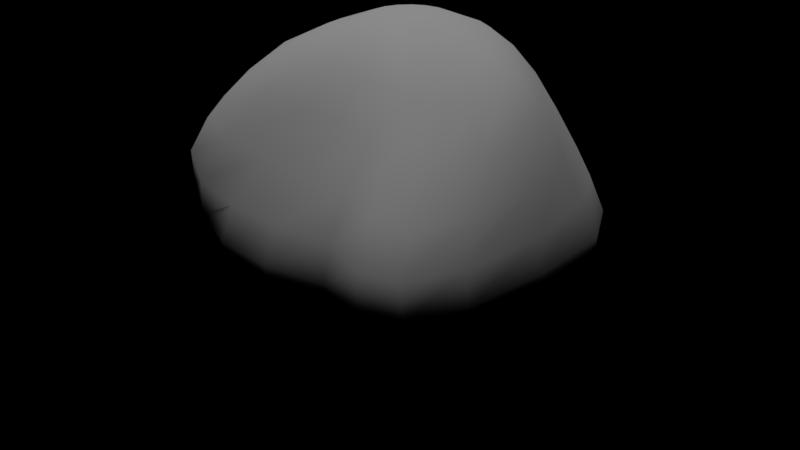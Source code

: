 # Source: tree.blend  (saved by Blender 2.78.0; exported with 4.5.12 LTS)
import bpy
from mathutils import Matrix  # noqa: F401  (used for matrix-valued properties, if any)

bpy.ops.wm.read_factory_settings(use_empty=True)
scene = bpy.context.scene
scene.name = 'Scene'

# ---- collections
col_collection_1 = bpy.data.collections.new('Collection 1'); scene.collection.children.link(col_collection_1)

# ---- materials (node trees are filled in below, after node groups)
mat_leaves = bpy.data.materials.new('Leaves')
mat_leaves.alpha_threshold = 0.0
mat_leaves.use_transparent_shadow = False
mat_leaves.roughness = 0.5
mat_trunk = bpy.data.materials.new('Trunk')
mat_trunk.alpha_threshold = 0.0
mat_trunk.use_transparent_shadow = False
mat_trunk.roughness = 0.5

# ---- material node trees

# ---- lights
light_hemi = bpy.data.lights.new('Hemi', 'SUN')
light_hemi.transmission_factor = 0.0
light_hemi.angle = 0.1993
light_hemi.energy = 1.0
light_hemi.shadow_buffer_clip_start = 0.5
light_hemi.shadow_soft_size = 0.1
light_hemi.shadow_cascade_max_distance = 1000.0

# ---- meshes
me_sphere_002 = bpy.data.meshes.new('Sphere.002')
me_sphere_002.from_pydata([(-4.014e-09, -0.2455, 0.0), (-0.1227, -0.2126, 0.0), (-0.2126, -0.1227, 0.0), (-0.2455, -2.339e-08, 0.0), (-0.2126, 0.1227, 0.0), (-0.1227, 0.2126, 0.0), (-4.108e-08, 0.2455, 0.0), (0.1227, 0.2126, 0.0), (0.2126, 0.1227, 0.0), (0.2455, 8.001e-08, 0.0), (0.2126, -0.1227, 0.0), (0.1227, -0.2126, 0.0), (-0.07936, -0.1375, -1.207), (-8.014e-10, -0.1587, -1.207), (-0.1375, -0.07936, -1.207), (-0.1587, -1.512e-08, -1.207), (-0.1375, 0.07936, -1.207), (-0.07936, 0.1375, -1.207), (-2.477e-08, 0.1587, -1.207), (0.07936, 0.1375, -1.207), (0.1375, 0.07936, -1.207), (0.1587, 5.174e-08, -1.207), (0.1375, -0.07936, -1.207), (0.07936, -0.1375, -1.207), (-0.1504, -0.08684, -1.31), (-0.1634, -0.09431, -1.412), (-0.1886, -1.82e-08, -1.412), (-0.1737, -1.666e-08, -1.31), (0.1737, 5.649e-08, -1.31), (0.1886, 6.125e-08, -1.412), (0.1504, -0.08684, -1.31), (-3.064e-08, 0.1737, -1.31), (0.08684, 0.1504, -1.31), (-0.1634, 0.09431, -1.412), (-0.1504, 0.08684, -1.31), (0.09431, -0.1634, -1.412), (0.08684, -0.1504, -1.31), (-4.416e-09, -0.1737, -1.31), (-0.08684, -0.1504, -1.31), (0.1634, 0.09431, -1.412), (0.1504, 0.08684, -1.31), (-0.09431, 0.1634, -1.412), (-0.08684, 0.1504, -1.31), (-0.3345, 0.2654, -1.363), (-0.236, 0.1724, -1.285), (-0.2654, 0.3345, -1.363), (-0.03132, -0.2906, -1.285), (-0.06264, -0.4224, -1.363), (-0.1569, -0.3971, -1.363), (-0.1182, -0.2673, -1.285), (0.2906, -0.03132, -1.285), (0.4224, -0.06264, -1.363), (0.3971, -0.1569, -1.363), (0.06264, 0.4224, -1.363), (0.1569, 0.3971, -1.363), (0.1182, 0.2673, -1.285), (0.09431, 0.1634, -1.412), (-3.694e-08, 0.1886, -1.412), (0.03132, 0.2906, -1.285), (0.1634, -0.09431, -1.412), (0.2673, -0.1182, -1.285), (-0.1724, 0.236, -1.285), (-0.09431, -0.1634, -1.412), (-7.672e-09, -0.1886, -1.412), (-0.5485, 0.4066, -1.676), (-0.4376, 0.5175, -1.676), (-0.4111, 0.2692, -1.716), (-0.1119, -0.698, -1.676), (-0.2634, -0.6574, -1.676), (-0.06163, -0.5103, -1.716), (0.667, -0.1202, -1.676), (0.6264, -0.2717, -1.676), (0.4793, -0.06993, -1.716), (0.4387, -0.2214, -1.716), (0.08925, 0.6587, -1.676), (0.2407, 0.6181, -1.676), (0.1904, 0.4304, -1.716), (0.03896, 0.471, -1.716), (-0.3002, 0.3801, -1.716), (-0.2131, -0.4697, -1.716), (-3.614e-09, -0.2052, -0.1164), (-2.797e-09, -0.1587, -0.3952), (-3.328e-09, -0.1723, -0.2536), (-0.07936, -0.1375, -0.3952), (-0.1026, -0.1777, -0.1164), (-0.08616, -0.1492, -0.2536), (-0.1375, -0.07936, -0.3952), (-0.1777, -0.1026, -0.1164), (-0.1492, -0.08616, -0.2536), (-0.1587, -1.512e-08, -0.3952), (-0.2052, -1.955e-08, -0.1164), (-0.1723, -1.652e-08, -0.2536), (-0.1375, 0.07936, -0.3952), (-0.1777, 0.1026, -0.1164), (-0.1492, 0.08616, -0.2536), (-0.07936, 0.1375, -0.3952), (-0.1026, 0.1777, -0.1164), (-0.08616, 0.1492, -0.2536), (-2.676e-08, 0.1587, -0.3952), (-3.459e-08, 0.2052, -0.1164), (-2.928e-08, 0.1723, -0.2536), (0.07936, 0.1375, -0.3952), (0.1026, 0.1777, -0.1164), (0.08616, 0.1492, -0.2536), (0.1375, 0.07936, -0.3952), (0.1777, 0.1026, -0.1164), (0.1492, 0.08616, -0.2536), (0.1587, 5.174e-08, -0.3952), (0.2052, 6.687e-08, -0.1164), (0.1723, 5.63e-08, -0.2536), (0.1375, -0.07936, -0.3952), (0.1777, -0.1026, -0.1164), (0.1492, -0.08616, -0.2536), (0.07936, -0.1375, -0.3952), (0.1026, -0.1777, -0.1164), (0.08616, -0.1492, -0.2536), (-4.014e-09, 0.2225, -1.606), (-4.014e-09, 0.4339, -1.482), (-4.014e-09, 0.6235, -1.39), (0.003438, 0.7811, -1.391), (0.02004, 0.8969, -1.504), (0.03683, 0.9674, -1.704), (0.04253, 0.9896, -1.937), (0.01033, 0.9345, -2.227), (-0.06258, 0.8071, -2.565), (-0.1273, 0.6582, -2.89), (-0.1382, 0.5021, -3.143), (-0.09602, 0.3495, -3.3), (-0.02549, 0.2001, -3.362), (0.06876, 0.2116, -1.606), (0.1341, 0.4126, -1.482), (0.1927, 0.593, -1.39), (0.2538, 0.7411, -1.385), (0.3212, 0.8482, -1.489), (0.3738, 0.9124, -1.681), (0.3953, 0.9332, -1.908), (0.3587, 0.8847, -2.194), (0.25, 0.7678, -2.543), (0.1253, 0.6382, -2.894), (0.052, 0.4913, -3.156), (0.04039, 0.3333, -3.299), (0.04622, 0.1918, -3.359), (0.1308, 0.18, -1.606), (0.255, 0.351, -1.482), (0.3665, 0.5044, -1.39), (0.4693, 0.6305, -1.385), (0.5695, 0.7215, -1.491), (0.6435, 0.7759, -1.686), (0.6716, 0.8137, -1.926), (0.6443, 0.826, -2.22), (0.5302, 0.7571, -2.567), (0.3692, 0.6367, -2.916), (0.2441, 0.479, -3.169), (0.1732, 0.2995, -3.296), (0.1121, 0.1636, -3.355), (0.18, 0.1308, -1.606), (0.351, 0.255, -1.482), (0.5048, 0.369, -1.391), (0.64, 0.4816, -1.407), (0.761, 0.5679, -1.562), (0.8395, 0.6325, -1.789), (0.8612, 0.6883, -2.05), (0.8354, 0.7177, -2.331), (0.7412, 0.671, -2.608), (0.5858, 0.5669, -2.898), (0.4284, 0.4148, -3.14), (0.3023, 0.2427, -3.267), (0.1698, 0.1218, -3.346), (0.2116, 0.06876, -1.606), (0.4126, 0.1341, -1.482), (0.5941, 0.201, -1.396), (0.7496, 0.2853, -1.434), (0.8686, 0.3583, -1.631), (0.942, 0.4193, -1.886), (0.962, 0.4724, -2.154), (0.9312, 0.4969, -2.421), (0.8482, 0.4601, -2.65), (0.7234, 0.389, -2.87), (0.5648, 0.2833, -3.092), (0.3974, 0.1513, -3.233), (0.2094, 0.06676, -3.338), (0.2225, -3.555e-07, -1.606), (0.4339, -3.183e-07, -1.482), (0.6246, 0.008371, -1.398), (0.7879, 0.0437, -1.441), (0.912, 0.0798, -1.629), (0.9866, 0.1071, -1.878), (1.008, 0.1405, -2.139), (0.9758, 0.1558, -2.395), (0.8951, 0.1212, -2.608), (0.7698, 0.1003, -2.832), (0.6143, 0.07378, -3.054), (0.4316, 0.0184, -3.214), (0.2225, -3.63e-07, -3.336), (0.2116, -0.06876, -1.606), (0.4126, -0.1341, -1.482), (0.5933, -0.1902, -1.393), (0.7467, -0.2187, -1.422), (0.8629, -0.2348, -1.577), (0.9342, -0.2509, -1.802), (0.9574, -0.2603, -2.038), (0.9311, -0.2612, -2.284), (0.8572, -0.2556, -2.522), (0.741, -0.221, -2.773), (0.5905, -0.1732, -3.015), (0.4123, -0.1314, -3.203), (0.2116, -0.06876, -3.336), (0.18, -0.1308, -1.606), (0.351, -0.255, -1.482), (0.5044, -0.3665, -1.39), (0.6248, -0.4566, -1.405), (0.684, -0.5117, -1.571), (0.7062, -0.5413, -1.818), (0.71, -0.5503, -2.074), (0.6861, -0.5342, -2.338), (0.6484, -0.4991, -2.585), (0.6082, -0.4503, -2.787), (0.5044, -0.3665, -3.002), (0.351, -0.255, -3.201), (0.18, -0.1308, -3.336), (0.1308, -0.18, -1.606), (0.255, -0.351, -1.482), (0.3665, -0.5044, -1.39), (0.4323, -0.6222, -1.433), (0.4335, -0.6926, -1.629), (0.4102, -0.7271, -1.905), (0.3936, -0.7355, -2.18), (0.3788, -0.7153, -2.442), (0.3801, -0.6723, -2.664), (0.4045, -0.6117, -2.822), (0.3665, -0.5044, -3.002), (0.255, -0.351, -3.201), (0.1308, -0.18, -3.336), (0.06876, -0.2116, -1.606), (0.1341, -0.4126, -1.482), (0.1927, -0.593, -1.39), (0.2143, -0.7332, -1.429), (0.1824, -0.8205, -1.625), (0.1385, -0.8656, -1.909), (0.1148, -0.8776, -2.184), (0.1071, -0.8536, -2.446), (0.129, -0.8, -2.666), (0.1865, -0.7227, -2.823), (0.1927, -0.593, -3.002), (0.1341, -0.4126, -3.201), (0.06876, -0.2116, -3.336), (2.217e-08, -0.2225, -1.606), (-7.632e-09, -0.4339, -1.482), (-7.632e-09, -0.6235, -1.39), (-0.007715, -0.7789, -1.402), (-0.04498, -0.884, -1.567), (-0.08259, -0.9434, -1.823), (-0.0972, -0.9533, -2.086), (-0.09861, -0.9158, -2.358), (-0.0768, -0.8521, -2.601), (-0.02088, -0.7551, -2.801), (0.002415, -0.6113, -3.011), (0.0003064, -0.4323, -3.203), (7.269e-09, -0.2225, -3.336), (-4.014e-09, -3.6e-07, -3.385), (-0.06876, -0.2116, -1.606), (-0.1341, -0.4126, -1.482), (-0.1927, -0.593, -1.39), (-0.2395, -0.7481, -1.386), (-0.2737, -0.8671, -1.504), (-0.2958, -0.9331, -1.72), (-0.3015, -0.9342, -1.975), (-0.2891, -0.875, -2.262), (-0.2636, -0.784, -2.549), (-0.2257, -0.6692, -2.815), (-0.1798, -0.5341, -3.048), (-0.1306, -0.3971, -3.214), (-0.06876, -0.2116, -3.336), (-0.1308, -0.18, -1.606), (-0.255, -0.351, -1.482), (-0.3587, -0.5211, -1.364), (-0.4296, -0.6966, -1.301), (-0.4808, -0.8335, -1.384), (-0.5182, -0.9049, -1.583), (-0.5302, -0.9012, -1.838), (-0.5081, -0.7955, -2.169), (-0.4717, -0.624, -2.551), (-0.4215, -0.482, -2.878), (-0.34, -0.3936, -3.093), (-0.2465, -0.3165, -3.231), (-0.1308, -0.18, -3.336), (-2.676e-07, -5.515e-07, -1.671), (-0.18, -0.1308, -1.606), (-0.351, -0.255, -1.482), (-0.4893, -0.3989, -1.348), (-0.5836, -0.5643, -1.259), (-0.6494, -0.7, -1.302), (-0.6966, -0.7704, -1.478), (-0.7132, -0.7685, -1.725), (-0.6874, -0.6393, -2.087), (-0.6428, -0.4368, -2.523), (-0.581, -0.2925, -2.89), (-0.4727, -0.2382, -3.11), (-0.34, -0.2127, -3.238), (-0.1799, -0.1305, -3.336), (-0.2116, -0.06876, -1.606), (-0.4126, -0.1341, -1.482), (-0.5772, -0.2264, -1.357), (-0.6939, -0.3479, -1.28), (-0.7765, -0.4479, -1.312), (-0.8329, -0.4902, -1.471), (-0.8513, -0.4753, -1.719), (-0.8221, -0.3572, -2.075), (-0.7751, -0.2118, -2.49), (-0.6978, -0.104, -2.869), (-0.5656, -0.08586, -3.095), (-0.4039, -0.1013, -3.231), (-0.2116, -0.06862, -3.336), (-0.2225, -3.779e-07, -1.606), (-0.4339, -3.779e-07, -1.482), (-0.6149, -0.01833, -1.378), (-0.7474, -0.02001, -1.35), (-0.8442, 0.04202, -1.431), (-0.9076, 0.1148, -1.615), (-0.931, 0.1522, -1.861), (-0.9064, 0.174, -2.136), (-0.8455, 0.1689, -2.449), (-0.7468, 0.127, -2.795), (-0.6055, 0.06468, -3.06), (-0.4283, 0.01935, -3.22), (-0.2225, -3.63e-07, -3.336), (-0.2116, 0.06876, -1.606), (-0.4126, 0.1341, -1.482), (-0.5922, 0.1957, -1.389), (-0.7245, 0.3161, -1.373), (-0.8087, 0.4669, -1.472), (-0.8534, 0.5904, -1.664), (-0.8656, 0.6438, -1.89), (-0.8417, 0.636, -2.148), (-0.788, 0.5479, -2.431), (-0.7112, 0.3678, -2.733), (-0.5851, 0.2205, -3.019), (-0.4109, 0.1402, -3.207), (-0.2116, 0.06876, -3.336), (-0.18, 0.1308, -1.606), (-0.351, 0.255, -1.482), (-0.5037, 0.3695, -1.388), (-0.6135, 0.5341, -1.36), (-0.6808, 0.7181, -1.475), (-0.7149, 0.8622, -1.669), (-0.7235, 0.9225, -1.894), (-0.7032, 0.9078, -2.151), (-0.6601, 0.7991, -2.435), (-0.6012, 0.5824, -2.731), (-0.5075, 0.3699, -3.005), (-0.3616, 0.2457, -3.213), (-0.1838, 0.1274, -3.34), (-0.1308, 0.18, -1.606), (-0.255, 0.351, -1.482), (-0.3665, 0.5044, -1.39), (-0.4507, 0.6673, -1.373), (-0.5026, 0.8347, -1.494), (-0.5303, 0.9562, -1.697), (-0.5385, 1.002, -1.928), (-0.5223, 0.9874, -2.184), (-0.4944, 0.887, -2.467), (-0.4676, 0.679, -2.771), (-0.4135, 0.4636, -3.051), (-0.2986, 0.3127, -3.247), (-0.1437, 0.1687, -3.349), (-0.06876, 0.2116, -1.606), (-0.1341, 0.4126, -1.482), (-0.1927, 0.593, -1.39), (-0.2416, 0.7436, -1.393), (-0.278, 0.8586, -1.516), (-0.2991, 0.9357, -1.728), (-0.3057, 0.9631, -1.965), (-0.3117, 0.9303, -2.237), (-0.3334, 0.8188, -2.55), (-0.3306, 0.6659, -2.85), (-0.2997, 0.4989, -3.112), (-0.2139, 0.3425, -3.284), (-0.09057, 0.1925, -3.359), (-1.865e-08, -4.858e-09, -1.515), (-1.804e-08, -4.858e-09, -1.515), (-1.865e-08, 2.458e-09, -1.515), (-1.865e-08, 1.953e-11, -1.515), (-1.865e-08, 2.458e-09, -1.515), (-1.865e-08, -4.858e-09, -1.515), (-1.804e-08, -4.858e-09, -1.515), (-1.865e-08, -4.858e-09, -1.515), (-1.865e-08, 2.458e-09, -1.515), (-1.865e-08, 1.953e-11, -1.515), (-1.865e-08, 2.458e-09, -1.515), (-1.865e-08, -4.858e-09, -1.515)], [], [(11, 0, 80, 114), (86, 14, 12, 83), (89, 15, 14, 86), (92, 16, 15, 89), (95, 17, 16, 92), (98, 18, 17, 95), (101, 19, 18, 98), (104, 20, 19, 101), (107, 21, 20, 104), (110, 22, 21, 107), (5, 6, 99, 96), (113, 23, 22, 110), (81, 13, 23, 113), (4, 5, 96, 93), (83, 12, 13, 81), (1, 2, 87, 84), (3, 4, 93, 90), (2, 3, 90, 87), (10, 11, 114, 111), (9, 10, 111, 108), (8, 9, 108, 105), (7, 8, 105, 102), (6, 7, 102, 99), (18, 31, 42, 17), (31, 57, 41, 42), (21, 28, 40, 20), (28, 29, 39, 40), (14, 24, 38, 12), (24, 25, 62, 38), (13, 37, 36, 23), (37, 63, 35, 36), (17, 42, 34, 16), (41, 45, 61), (20, 40, 32, 19), (40, 39, 56, 32), (12, 38, 37, 13), (73, 59, 29, 72), (23, 36, 30, 22), (36, 35, 59, 30), (16, 34, 27, 15), (34, 33, 26, 27), (19, 32, 31, 18), (53, 74, 77, 57), (22, 30, 28, 21), (50, 51, 29), (15, 27, 24, 14), (27, 26, 25, 24), (61, 45, 43, 44), (77, 76, 56, 57), (44, 43, 33), (45, 65, 64, 43), (49, 48, 47, 46), (62, 48, 49), (46, 47, 63), (60, 52, 51, 50), (66, 78, 41, 33), (59, 52, 60), (55, 54, 53, 58), (56, 54, 55), (58, 53, 57), (39, 29, 59, 35, 63, 62, 25, 26, 33, 41, 57, 56), (32, 55, 58, 31), (31, 58, 57), (56, 55, 32), (59, 60, 30), (30, 60, 50, 28), (28, 50, 29), (34, 44, 33), (42, 61, 44, 34), (41, 61, 42), (37, 46, 63), (62, 49, 38), (38, 49, 46, 37), (77, 74, 75, 76), (66, 64, 65, 78), (69, 67, 68, 79), (72, 70, 71, 73), (48, 68, 67, 47), (52, 71, 70, 51), (41, 78, 65, 45), (54, 75, 74, 53), (51, 70, 72, 29), (56, 76, 75, 54), (62, 79, 68, 48), (43, 64, 66, 33), (59, 73, 71, 52), (47, 67, 69, 63), (84, 85, 82, 80), (85, 83, 81, 82), (87, 88, 85, 84), (88, 86, 83, 85), (90, 91, 88, 87), (91, 89, 86, 88), (93, 94, 91, 90), (94, 92, 89, 91), (96, 97, 94, 93), (97, 95, 92, 94), (99, 100, 97, 96), (100, 98, 95, 97), (102, 103, 100, 99), (103, 101, 98, 100), (105, 106, 103, 102), (106, 104, 101, 103), (108, 109, 106, 105), (109, 107, 104, 106), (111, 112, 109, 108), (112, 110, 107, 109), (114, 115, 112, 111), (115, 113, 110, 112), (80, 82, 115, 114), (82, 81, 113, 115), (0, 1, 84, 80), (69, 79, 62, 63), (125, 124, 137, 138), (118, 117, 130, 131), (126, 125, 138, 139), (119, 118, 131, 132), (127, 126, 139, 140), (120, 119, 132, 133), (128, 127, 140, 141), (121, 120, 133, 134), (259, 128, 141), (122, 121, 134, 135), (123, 122, 135, 136), (116, 286, 129), (124, 123, 136, 137), (117, 116, 129, 130), (131, 130, 143, 144), (139, 138, 151, 152), (132, 131, 144, 145), (140, 139, 152, 153), (133, 132, 145, 146), (141, 140, 153, 154), (134, 133, 146, 147), (259, 141, 154), (135, 134, 147, 148), (136, 135, 148, 149), (129, 286, 142), (137, 136, 149, 150), (130, 129, 142, 143), (138, 137, 150, 151), (152, 151, 164, 165), (145, 144, 157, 158), (153, 152, 165, 166), (146, 145, 158, 159), (154, 153, 166, 167), (147, 146, 159, 160), (259, 154, 167), (148, 147, 160, 161), (149, 148, 161, 162), (142, 286, 155), (150, 149, 162, 163), (143, 142, 155, 156), (151, 150, 163, 164), (144, 143, 156, 157), (166, 165, 178, 179), (159, 158, 171, 172), (167, 166, 179, 180), (160, 159, 172, 173), (259, 167, 180), (161, 160, 173, 174), (162, 161, 174, 175), (155, 286, 168), (163, 162, 175, 176), (156, 155, 168, 169), (164, 163, 176, 177), (157, 156, 169, 170), (165, 164, 177, 178), (158, 157, 170, 171), (172, 171, 184, 185), (180, 179, 192, 193), (173, 172, 185, 186), (259, 180, 193), (174, 173, 186, 187), (175, 174, 187, 188), (168, 286, 181), (176, 175, 188, 189), (169, 168, 181, 182), (177, 176, 189, 190), (170, 169, 182, 183), (178, 177, 190, 191), (171, 170, 183, 184), (179, 178, 191, 192), (193, 192, 205, 206), (186, 185, 198, 199), (259, 193, 206), (187, 186, 199, 200), (188, 187, 200, 201), (181, 286, 194), (189, 188, 201, 202), (182, 181, 194, 195), (190, 189, 202, 203), (183, 182, 195, 196), (191, 190, 203, 204), (184, 183, 196, 197), (192, 191, 204, 205), (185, 184, 197, 198), (199, 198, 211, 212), (259, 206, 219), (200, 199, 212, 213), (201, 200, 213, 214), (194, 286, 207), (202, 201, 214, 215), (195, 194, 207, 208), (203, 202, 215, 216), (196, 195, 208, 209), (204, 203, 216, 217), (197, 196, 209, 210), (205, 204, 217, 218), (198, 197, 210, 211), (206, 205, 218, 219), (259, 219, 232), (213, 212, 225, 226), (214, 213, 226, 227), (207, 286, 220), (215, 214, 227, 228), (208, 207, 220, 221), (216, 215, 228, 229), (209, 208, 221, 222), (217, 216, 229, 230), (210, 209, 222, 223), (218, 217, 230, 231), (211, 210, 223, 224), (219, 218, 231, 232), (212, 211, 224, 225), (227, 226, 239, 240), (220, 286, 233), (228, 227, 240, 241), (221, 220, 233, 234), (229, 228, 241, 242), (222, 221, 234, 235), (230, 229, 242, 243), (223, 222, 235, 236), (231, 230, 243, 244), (224, 223, 236, 237), (232, 231, 244, 245), (225, 224, 237, 238), (259, 232, 245), (226, 225, 238, 239), (240, 239, 252, 253), (233, 286, 246), (241, 240, 253, 254), (234, 233, 246, 247), (242, 241, 254, 255), (235, 234, 247, 248), (243, 242, 255, 256), (236, 235, 248, 249), (244, 243, 256, 257), (237, 236, 249, 250), (245, 244, 257, 258), (238, 237, 250, 251), (259, 245, 258), (239, 238, 251, 252), (246, 286, 260), (254, 253, 267, 268), (247, 246, 260, 261), (255, 254, 268, 269), (248, 247, 261, 262), (256, 255, 269, 270), (249, 248, 262, 263), (257, 256, 270, 271), (250, 249, 263, 264), (258, 257, 271, 272), (251, 250, 264, 265), (259, 258, 272), (252, 251, 265, 266), (253, 252, 266, 267), (268, 267, 280, 281), (261, 260, 273, 274), (269, 268, 281, 282), (262, 261, 274, 275), (270, 269, 282, 283), (263, 262, 275, 276), (271, 270, 283, 284), (264, 263, 276, 277), (272, 271, 284, 285), (265, 264, 277, 278), (259, 272, 285), (266, 265, 278, 279), (267, 266, 279, 280), (260, 286, 273), (282, 281, 295, 296), (275, 274, 288, 289), (283, 282, 296, 297), (276, 275, 289, 290), (284, 283, 297, 298), (277, 276, 290, 291), (285, 284, 298, 299), (278, 277, 291, 292), (259, 285, 299), (279, 278, 292, 293), (280, 279, 293, 294), (273, 286, 287), (281, 280, 294, 295), (274, 273, 287, 288), (289, 288, 301, 302), (297, 296, 309, 310), (290, 289, 302, 303), (298, 297, 310, 311), (291, 290, 303, 304), (299, 298, 311, 312), (292, 291, 304, 305), (259, 299, 312), (293, 292, 305, 306), (294, 293, 306, 307), (287, 286, 300), (295, 294, 307, 308), (288, 287, 300, 301), (296, 295, 308, 309), (310, 309, 322, 323), (303, 302, 315, 316), (311, 310, 323, 324), (304, 303, 316, 317), (312, 311, 324, 325), (305, 304, 317, 318), (259, 312, 325), (306, 305, 318, 319), (307, 306, 319, 320), (300, 286, 313), (308, 307, 320, 321), (301, 300, 313, 314), (309, 308, 321, 322), (302, 301, 314, 315), (316, 315, 328, 329), (324, 323, 336, 337), (317, 316, 329, 330), (325, 324, 337, 338), (318, 317, 330, 331), (259, 325, 338), (319, 318, 331, 332), (320, 319, 332, 333), (313, 286, 326), (321, 320, 333, 334), (314, 313, 326, 327), (322, 321, 334, 335), (315, 314, 327, 328), (323, 322, 335, 336), (337, 336, 349, 350), (330, 329, 342, 343), (338, 337, 350, 351), (331, 330, 343, 344), (259, 338, 351), (332, 331, 344, 345), (333, 332, 345, 346), (326, 286, 339), (334, 333, 346, 347), (327, 326, 339, 340), (335, 334, 347, 348), (328, 327, 340, 341), (336, 335, 348, 349), (329, 328, 341, 342), (351, 350, 363, 364), (344, 343, 356, 357), (259, 351, 364), (345, 344, 357, 358), (346, 345, 358, 359), (339, 286, 352), (347, 346, 359, 360), (340, 339, 352, 353), (348, 347, 360, 361), (341, 340, 353, 354), (349, 348, 361, 362), (342, 341, 354, 355), (350, 349, 362, 363), (343, 342, 355, 356), (357, 356, 369, 370), (259, 364, 377), (358, 357, 370, 371), (359, 358, 371, 372), (352, 286, 365), (360, 359, 372, 373), (353, 352, 365, 366), (361, 360, 373, 374), (354, 353, 366, 367), (362, 361, 374, 375), (355, 354, 367, 368), (363, 362, 375, 376), (356, 355, 368, 369), (364, 363, 376, 377), (259, 377, 128), (371, 370, 121, 122), (372, 371, 122, 123), (365, 286, 116), (373, 372, 123, 124), (366, 365, 116, 117), (374, 373, 124, 125), (367, 366, 117, 118), (375, 374, 125, 126), (368, 367, 118, 119), (376, 375, 126, 127), (369, 368, 119, 120), (377, 376, 127, 128), (370, 369, 120, 121), (378, 379, 389, 388, 387, 386, 385, 384, 383, 382, 381, 380), (0, 11, 10, 9, 8, 7, 6, 5, 4, 3, 2, 1)])
me_sphere_002.polygons.foreach_set('use_smooth', [True] * 395)
me_sphere_002.polygons.foreach_set('material_index', [1, 1, 1, 1, 1, 1, 1, 1, 1, 1, 1, 1, 1, 1, 1, 1, 1, 1, 1, 1, 1, 1, 1, 1, 1, 1, 1, 1, 1, 1, 1, 1, 1, 1, 1, 1, 1, 1, 1, 1, 1, 1, 1, 1, 1, 1, 1, 1, 1, 1, 1, 1, 1, 1, 1, 1, 1, 1, 1, 1, 1, 1, 1, 1, 1, 1, 1, 1, 1, 1, 1, 1, 1, 1, 1, 1, 1, 1, 1, 1, 1, 1, 1, 1, 1, 1, 1, 1, 1, 1, 1, 1, 1, 1, 1, 1, 1, 1, 1, 1, 1, 1, 1, 1, 1, 1, 1, 1, 1, 1, 1, 1, 1, 0, 0, 0, 0, 0, 0, 0, 0, 0, 0, 0, 0, 0, 0, 0, 0, 0, 0, 0, 0, 0, 0, 0, 0, 0, 0, 0, 0, 0, 0, 0, 0, 0, 0, 0, 0, 0, 0, 0, 0, 0, 0, 0, 0, 0, 0, 0, 0, 0, 0, 0, 0, 0, 0, 0, 0, 0, 0, 0, 0, 0, 0, 0, 0, 0, 0, 0, 0, 0, 0, 0, 0, 0, 0, 0, 0, 0, 0, 0, 0, 0, 0, 0, 0, 0, 0, 0, 0, 0, 0, 0, 0, 0, 0, 0, 0, 0, 0, 0, 0, 0, 0, 0, 0, 0, 0, 0, 0, 0, 0, 0, 0, 0, 0, 0, 0, 0, 0, 0, 0, 0, 0, 0, 0, 0, 0, 0, 0, 0, 0, 0, 0, 0, 0, 0, 0, 0, 0, 0, 0, 0, 0, 0, 0, 0, 0, 0, 0, 0, 0, 0, 0, 0, 0, 0, 0, 0, 0, 0, 0, 0, 0, 0, 0, 0, 0, 0, 0, 0, 0, 0, 0, 0, 0, 0, 0, 0, 0, 0, 0, 0, 0, 0, 0, 0, 0, 0, 0, 0, 0, 0, 0, 0, 0, 0, 0, 0, 0, 0, 0, 0, 0, 0, 0, 0, 0, 0, 0, 0, 0, 0, 0, 0, 0, 0, 0, 0, 0, 0, 0, 0, 0, 0, 0, 0, 0, 0, 0, 0, 0, 0, 0, 0, 0, 0, 0, 0, 0, 0, 0, 0, 0, 0, 0, 0, 0, 0, 0, 0, 0, 0, 0, 0, 0, 0, 0, 0, 0, 0, 0, 0, 0, 0, 0, 0, 0, 0, 0, 0, 0, 0, 0, 0, 0, 0, 0, 0, 0, 0, 0, 1, 1])
_uv = me_sphere_002.uv_layers.new(name='UVMap')
_uv.uv.foreach_set('vector', [-0.62, -0.9364, -0.7998, -0.9016, -0.7602, -0.7475, -0.5926, -0.7797, -0.9553, -0.3038, -0.9097, 0.8197, -0.7748, 0.8224, -0.8228, -0.3271, 0.6606, -0.3517, 0.6455, 0.812, 0.7853, 0.8048, 0.7943, -0.3342, 0.5201, -0.3683, 0.5028, 0.815, 0.6455, 0.812, 0.6606, -0.3517, 0.3743, -0.3816, 0.3597, 0.8159, 0.5028, 0.815, 0.5201, -0.3683, 0.2245, -0.3907, 0.2167, 0.8162, 0.3597, 0.8159, 0.3743, -0.3816, 0.07237, -0.3952, 0.07364, 0.8169, 0.2167, 0.8162, 0.2245, -0.3907, -0.08102, -0.3952, -0.06935, 0.8181, 0.07364, 0.8169, 0.07237, -0.3952, -0.2345, -0.3905, -0.2123, 0.8186, -0.06935, 0.8181, -0.08102, -0.3952, -0.3868, -0.3811, -0.3544, 0.8201, -0.2123, 0.8186, -0.2345, -0.3905, 0.4456, -0.9459, 0.268, -0.9645, 0.2572, -0.8074, 0.4254, -0.7895, -0.5368, -0.3672, -0.4959, 0.8222, -0.3544, 0.8201, -0.3868, -0.3811, -0.6828, -0.3489, -0.6364, 0.8227, -0.4959, 0.8222, -0.5368, -0.3672, 0.6234, -0.9153, 0.4456, -0.9459, 0.4254, -0.7895, 0.5909, -0.7612, -0.8228, -0.3271, -0.7748, 0.8224, -0.6364, 0.8227, -0.6828, -0.3489, -0.978, -0.8493, -1.149, -0.7733, -1.075, -0.639, -0.9227, -0.7016, 0.7998, -0.8678, 0.6234, -0.9153, 0.5909, -0.7612, 0.7504, -0.7199, 0.9695, -0.7956, 0.7998, -0.8678, 0.7504, -0.7199, 0.8965, -0.6627, -0.4409, -0.9586, -0.62, -0.9364, -0.5926, -0.7797, -0.4229, -0.8011, -0.2628, -0.9712, -0.4409, -0.9586, -0.4229, -0.8011, -0.2526, -0.8137, -0.08578, -0.9762, -0.2628, -0.9712, -0.2526, -0.8137, -0.08228, -0.8188, 0.09096, -0.9741, -0.08578, -0.9762, -0.08228, -0.8188, 0.08772, -0.8167, 0.268, -0.9645, 0.09096, -0.9741, 0.08772, -0.8167, 0.2572, -0.8074, 0.2167, 0.8162, 0.2159, 0.9603, 0.3591, 0.9609, 0.3597, 0.8159, 0.2159, 0.9603, 0.2093, 1.098, 0.3648, 1.098, 0.3591, 0.9609, -0.2123, 0.8186, -0.2128, 0.9614, -0.06975, 0.9635, -0.06935, 0.8181, -0.2128, 0.9614, -0.2225, 1.096, -0.0698, 1.101, -0.06975, 0.9635, -0.9097, 0.8197, -0.9209, 0.9547, -0.7797, 0.9616, -0.7748, 0.8224, -0.9209, 0.9547, -0.9336, 1.09, -0.7802, 1.097, -0.7797, 0.9616, -0.6364, 0.8227, -0.6386, 0.9637, -0.4962, 0.9659, -0.4959, 0.8222, -0.6386, 0.9637, -0.6481, 1.098, -0.496, 1.103, -0.4962, 0.9659, 0.3597, 0.8159, 0.3591, 0.9609, 0.5037, 0.961, 0.5028, 0.815, 1.076, 0.4494, 1.451, 0.1717, 1.257, 0.1654, -0.06935, 0.8181, -0.06975, 0.9635, 0.0738, 0.9604, 0.07364, 0.8169, -0.06975, 0.9635, -0.0698, 1.101, 0.08423, 1.096, 0.0738, 0.9604, -0.7748, 0.8224, -0.7797, 0.9616, -0.6386, 0.9637, -0.6364, 0.8227, -1.149, 1.104, -0.04386, 1.139, -0.2225, 1.096, -1.024, 1.826, -0.4959, 0.8222, -0.4962, 0.9659, -0.3536, 0.9623, -0.3544, 0.8201, -0.4962, 0.9659, -0.496, 1.103, -0.3428, 1.097, -0.3536, 0.9623, 0.5028, 0.815, 0.5037, 0.961, 0.6521, 0.9593, 0.6455, 0.812, 0.5037, 0.961, 0.4981, 1.103, 0.6583, 1.102, 0.6521, 0.9593, 0.07364, 0.8169, 0.0738, 0.9604, 0.2159, 0.9603, 0.2167, 0.8162, 1.662, -0.5164, 1.39, -0.5611, 1.045, -0.2405, 2.032, -0.2423, -0.3544, 0.8201, -0.3536, 0.9623, -0.2128, 0.9614, -0.2123, 0.8186, -0.1907, 1.565, -0.4253, 1.549, -0.04467, 1.824, 0.6455, 0.812, 0.6521, 0.9593, 0.8019, 0.9475, 0.7853, 0.8048, 0.6521, 0.9593, 0.6583, 1.102, 0.8197, 1.09, 0.8019, 0.9475, 1.26, 0.1622, 1.451, 0.1717, 1.453, 0.036, 1.22, 0.02087, 1.045, -0.2405, 0.9707, -0.9762, 0.08423, 1.096, 2.032, -0.2423, 1.22, 0.02087, 1.453, 0.036, 1.071, -0.2376, 1.451, 0.1717, 1.723, 0.1325, 1.74, 0.07939, 1.453, 0.036, 0.3509, 1.51, 0.5485, 1.521, 0.555, 1.378, 0.3103, 1.364, 0.1623, 1.799, 0.5485, 1.521, 0.3485, 1.513, 0.3103, 1.364, 0.555, 1.378, 0.1573, 1.106, -0.229, 1.425, -0.4192, 1.414, -0.4253, 1.549, -0.1907, 1.565, 2.073, -0.2393, 2.149, 0.4853, 0.3648, 1.098, 1.071, -0.2376, -0.04386, 1.139, -0.4192, 1.414, -0.2267, 1.422, 1.85, -0.6378, 1.663, -0.6465, 1.662, -0.5164, 1.888, -0.4998, 2.031, -0.9218, 1.663, -0.6465, 1.852, -0.641, 1.888, -0.4998, 1.662, -0.5164, 2.032, -0.2423, -0.0698, 1.101, -0.2225, 1.096, -0.3428, 1.097, -0.496, 1.103, -0.6481, 1.098, -0.7802, 1.097, 0.8197, 1.09, 0.6583, 1.102, 0.4981, 1.103, 0.3648, 1.098, 0.2093, 1.098, 0.08423, 1.096, 2.107, -0.7043, 1.852, -0.641, 1.892, -0.5013, 2.134, -0.4705, 2.134, -0.4705, 1.892, -0.5013, 2.036, -0.2405, 2.031, -0.9218, 1.852, -0.641, 2.107, -0.7043, -0.04386, 1.139, -0.2267, 1.422, 0.03111, 1.359, 0.03111, 1.359, -0.2267, 1.422, -0.1873, 1.564, 0.05728, 1.595, 0.05728, 1.595, -0.1873, 1.564, -0.04065, 1.826, 0.9707, -0.006681, 1.216, 0.02242, 1.067, -0.2393, 0.9988, 0.2299, 1.257, 0.1654, 1.216, 0.02242, 0.9707, -0.006681, 1.076, 0.4494, 1.257, 0.1654, 0.9988, 0.2299, 0.05844, 1.338, 0.3068, 1.366, 0.1533, 1.104, 0.1623, 1.799, 0.3485, 1.513, 0.08638, 1.577, 0.08638, 1.577, 0.3485, 1.513, 0.3068, 1.366, 0.05844, 1.338, 1.045, -0.2405, 1.39, -0.5611, 1.408, -0.6163, 0.9707, -0.9762, 2.073, -0.2393, 1.74, 0.07939, 1.723, 0.1325, 2.149, 0.4853, 1.16, 1.104, 0.8605, 1.423, 0.8525, 1.476, 1.29, 1.809, -1.024, 1.826, -0.7001, 1.502, -0.6923, 1.447, -1.149, 1.104, 0.5485, 1.521, 0.8525, 1.476, 0.8605, 1.423, 0.555, 1.378, -0.4192, 1.414, -0.6923, 1.447, -0.7001, 1.502, -0.4253, 1.549, 1.076, 0.4494, 2.149, 0.4853, 1.723, 0.1325, 1.451, 0.1717, 1.663, -0.6465, 1.408, -0.6163, 1.39, -0.5611, 1.662, -0.5164, -0.4253, 1.549, -0.7001, 1.502, -1.024, 1.826, -0.04467, 1.824, 2.031, -0.9218, 0.9707, -0.9762, 1.408, -0.6163, 1.663, -0.6465, 0.1623, 1.799, 1.29, 1.809, 0.8525, 1.476, 0.5485, 1.521, 1.453, 0.036, 1.74, 0.07939, 2.073, -0.2393, 1.071, -0.2376, -0.04386, 1.139, -1.149, 1.104, -0.6923, 1.447, -0.4192, 1.414, 0.555, 1.378, 0.8605, 1.423, 1.16, 1.104, 0.1573, 1.106, -0.9227, -0.7016, -0.8654, -0.5188, -0.718, -0.5533, -0.7602, -0.7475, -0.8654, -0.5188, -0.8228, -0.3271, -0.6828, -0.3489, -0.718, -0.5533, -1.075, -0.639, -1.001, -0.4764, -0.8654, -0.5188, -0.9227, -0.7016, -1.001, -0.4764, -0.9553, -0.3038, -0.8228, -0.3271, -0.8654, -0.5188, 0.7504, -0.7199, 0.6972, -0.5425, 0.8311, -0.5062, 0.8965, -0.6627, 0.6972, -0.5425, 0.6606, -0.3517, 0.7943, -0.3342, 0.8311, -0.5062, 0.5909, -0.7612, 0.5508, -0.5713, 0.6972, -0.5425, 0.7504, -0.7199, 0.5508, -0.5713, 0.5201, -0.3683, 0.6606, -0.3517, 0.6972, -0.5425, 0.4254, -0.7895, 0.397, -0.5924, 0.5508, -0.5713, 0.5909, -0.7612, 0.397, -0.5924, 0.3743, -0.3816, 0.5201, -0.3683, 0.5508, -0.5713, 0.2572, -0.8074, 0.2391, -0.6064, 0.397, -0.5924, 0.4254, -0.7895, 0.2391, -0.6064, 0.2245, -0.3907, 0.3743, -0.3816, 0.397, -0.5924, 0.08772, -0.8167, 0.0788, -0.6136, 0.2391, -0.6064, 0.2572, -0.8074, 0.0788, -0.6136, 0.07237, -0.3952, 0.2245, -0.3907, 0.2391, -0.6064, -0.08228, -0.8188, -0.08256, -0.6146, 0.0788, -0.6136, 0.08772, -0.8167, -0.08256, -0.6146, -0.08102, -0.3952, 0.07237, -0.3952, 0.0788, -0.6136, -0.2526, -0.8137, -0.2441, -0.6095, -0.08256, -0.6146, -0.08228, -0.8188, -0.2441, -0.6095, -0.2345, -0.3905, -0.08102, -0.3952, -0.08256, -0.6146, -0.4229, -0.8011, -0.4048, -0.598, -0.2441, -0.6095, -0.2526, -0.8137, -0.4048, -0.598, -0.3868, -0.3811, -0.2345, -0.3905, -0.2441, -0.6095, -0.5926, -0.7797, -0.5634, -0.5795, -0.4048, -0.598, -0.4229, -0.8011, -0.5634, -0.5795, -0.5368, -0.3672, -0.3868, -0.3811, -0.4048, -0.598, -0.7602, -0.7475, -0.718, -0.5533, -0.5634, -0.5795, -0.5926, -0.7797, -0.718, -0.5533, -0.6828, -0.3489, -0.5368, -0.3672, -0.5634, -0.5795, -0.7998, -0.9016, -0.978, -0.8493, -0.9227, -0.7016, -0.7602, -0.7475, 1.16, 1.104, 1.29, 1.809, -0.7802, 1.097, 0.1573, 1.106, -0.1129, 1.572, 0.002673, 1.075, 0.4195, 1.065, 0.2692, 1.597, 0.1249, -0.8505, 0.1322, -1.233, 0.3843, -1.241, 0.4245, -0.8596, -0.1544, 2.046, -0.1129, 1.572, 0.2692, 1.597, 0.1742, 2.085, 0.1206, -0.5313, 0.1249, -0.8505, 0.4245, -0.8596, 0.4618, -0.5432, -0.1068, 2.456, -0.1544, 2.046, 0.1742, 2.085, 0.1686, 2.49, 0.1357, -0.2569, 0.1206, -0.5313, 0.4618, -0.5432, 0.512, -0.2749, 0.02073, 2.842, -0.1068, 2.456, 0.1686, 2.49, 0.2014, 2.855, 0.1501, -0.002188, 0.1357, -0.2569, 0.512, -0.2749, 0.5525, -0.02649, 0.06809, 3.601, 0.02073, 2.842, 0.2014, 2.855, 0.1505, 0.2695, 0.1501, -0.002188, 0.5525, -0.02649, 0.5681, 0.24, 0.1065, 0.6182, 0.1505, 0.2695, 0.5681, 0.24, 0.5331, 0.5884, 0.1409, -1.732, 0.1873, -2.544, 0.3115, -1.739, 0.002673, 1.075, 0.1065, 0.6182, 0.5331, 0.5884, 0.4195, 1.065, 0.1322, -1.233, 0.1409, -1.732, 0.3115, -1.739, 0.3843, -1.241, 0.4245, -0.8596, 0.3843, -1.241, 0.6386, -1.285, 0.7279, -0.9027, 0.1742, 2.085, 0.2692, 1.597, 0.632, 1.588, 0.5048, 2.08, 0.4618, -0.5432, 0.4245, -0.8596, 0.7279, -0.9027, 0.7943, -0.5737, 0.1686, 2.49, 0.1742, 2.085, 0.5048, 2.08, 0.4517, 2.517, 0.512, -0.2749, 0.4618, -0.5432, 0.7943, -0.5737, 0.8623, -0.2898, 0.2014, 2.855, 0.1686, 2.49, 0.4517, 2.517, 0.3793, 2.894, 0.5525, -0.02649, 0.512, -0.2749, 0.8623, -0.2898, 0.9142, -0.03014, 0.06809, 3.601, 0.2014, 2.855, 0.3793, 2.894, 0.5681, 0.24, 0.5525, -0.02649, 0.9142, -0.03014, 0.9233, 0.2601, 0.5331, 0.5884, 0.5681, 0.24, 0.9233, 0.2601, 0.8841, 0.6063, 0.3115, -1.739, 0.1873, -2.544, 0.4805, -1.779, 0.4195, 1.065, 0.5331, 0.5884, 0.8841, 0.6063, 0.7845, 1.057, 0.3843, -1.241, 0.3115, -1.739, 0.4805, -1.779, 0.6386, -1.285, 0.2692, 1.597, 0.4195, 1.065, 0.7845, 1.057, 0.632, 1.588, 0.5048, 2.08, 0.632, 1.588, 0.9621, 1.552, 0.837, 2.048, 0.7943, -0.5737, 0.7279, -0.9027, 1.037, -0.9759, 1.125, -0.5791, 0.4517, 2.517, 0.5048, 2.08, 0.837, 2.048, 0.7541, 2.517, 0.8623, -0.2898, 0.7943, -0.5737, 1.125, -0.5791, 1.191, -0.2288, 0.3793, 2.894, 0.4517, 2.517, 0.7541, 2.517, 0.559, 2.955, 0.9142, -0.03014, 0.8623, -0.2898, 1.191, -0.2288, 1.217, 0.08339, 0.06809, 3.601, 0.3793, 2.894, 0.559, 2.955, 0.9233, 0.2601, 0.9142, -0.03014, 1.217, 0.08339, 1.194, 0.4064, 0.8841, 0.6063, 0.9233, 0.2601, 1.194, 0.4064, 1.143, 0.7369, 0.4805, -1.779, 0.1873, -2.544, 0.6441, -1.851, 0.7845, 1.057, 0.8841, 0.6063, 1.143, 0.7369, 1.079, 1.093, 0.6386, -1.285, 0.4805, -1.779, 0.6441, -1.851, 0.8923, -1.376, 0.632, 1.588, 0.7845, 1.057, 1.079, 1.093, 0.9621, 1.552, 0.7279, -0.9027, 0.6386, -1.285, 0.8923, -1.376, 1.037, -0.9759, 0.7541, 2.517, 0.837, 2.048, 1.176, 2.062, 1.044, 2.559, 1.191, -0.2288, 1.125, -0.5791, 1.475, -0.6261, 1.535, -0.2004, 0.559, 2.955, 0.7541, 2.517, 1.044, 2.559, 0.7229, 3.046, 1.217, 0.08339, 1.191, -0.2288, 1.535, -0.2004, 1.54, 0.1762, 0.06809, 3.601, 0.559, 2.955, 0.7229, 3.046, 1.194, 0.4064, 1.217, 0.08339, 1.54, 0.1762, 1.495, 0.5368, 1.143, 0.7369, 1.194, 0.4064, 1.495, 0.5368, 1.426, 0.8792, 0.6441, -1.851, 0.1873, -2.544, 0.7979, -1.959, 1.079, 1.093, 1.143, 0.7369, 1.426, 0.8792, 1.378, 1.209, 0.8923, -1.376, 0.6441, -1.851, 0.7979, -1.959, 1.144, -1.512, 0.9621, 1.552, 1.079, 1.093, 1.378, 1.209, 1.299, 1.588, 1.037, -0.9759, 0.8923, -1.376, 1.144, -1.512, 1.354, -1.085, 0.837, 2.048, 0.9621, 1.552, 1.299, 1.588, 1.176, 2.062, 1.125, -0.5791, 1.037, -0.9759, 1.354, -1.085, 1.475, -0.6261, 1.535, -0.2004, 1.475, -0.6261, 1.871, -0.7763, 1.967, -0.3042, 0.7229, 3.046, 1.044, 2.559, 1.32, 2.716, 0.8544, 3.189, 1.54, 0.1762, 1.535, -0.2004, 1.967, -0.3042, 2.005, 0.1127, 0.06809, 3.601, 0.7229, 3.046, 0.8544, 3.189, 1.495, 0.5368, 1.54, 0.1762, 2.005, 0.1127, 1.98, 0.5241, 1.426, 0.8792, 1.495, 0.5368, 1.98, 0.5241, 1.929, 0.9257, 0.7979, -1.959, 0.1873, -2.544, 0.936, -2.104, 1.378, 1.209, 1.426, 0.8792, 1.929, 0.9257, 1.903, 1.301, 1.144, -1.512, 0.7979, -1.959, 0.936, -2.104, 1.393, -1.695, 1.299, 1.588, 1.378, 1.209, 1.903, 1.301, 1.781, 1.733, 1.354, -1.085, 1.144, -1.512, 1.393, -1.695, 1.69, -1.267, 1.176, 2.062, 1.299, 1.588, 1.781, 1.733, 1.564, 2.211, 1.475, -0.6261, 1.354, -1.085, 1.69, -1.267, 1.871, -0.7763, 1.044, 2.559, 1.176, 2.062, 1.564, 2.211, 1.32, 2.716, 0.8544, 3.189, 1.32, 2.716, 1.604, 2.984, 0.957, 3.377, 2.005, 0.1127, 1.967, -0.3042, 2.51, -0.569, 2.615, -0.1143, 0.06809, 3.601, 0.8544, 3.189, 0.957, 3.377, 1.98, 0.5241, 2.005, 0.1127, 2.615, -0.1143, 2.683, 0.338, 1.929, 0.9257, 1.98, 0.5241, 2.683, 0.338, 2.692, 0.8255, 0.936, -2.104, 0.1873, -2.544, 1.049, -2.29, 1.903, 1.301, 1.929, 0.9257, 2.692, 0.8255, 2.637, 1.334, 1.393, -1.695, 0.936, -2.104, 1.049, -2.29, 1.633, -1.946, 1.781, 1.733, 1.903, 1.301, 2.637, 1.334, 2.429, 1.907, 1.69, -1.267, 1.393, -1.695, 1.633, -1.946, 2.045, -1.54, 1.564, 2.211, 1.781, 1.733, 2.429, 1.907, 2.07, 2.489, 1.871, -0.7763, 1.69, -1.267, 2.045, -1.54, 2.329, -1.061, 1.32, 2.716, 1.564, 2.211, 2.07, 2.489, 1.604, 2.984, 1.967, -0.3042, 1.871, -0.7763, 2.329, -1.061, 2.51, -0.569, 2.615, -0.1143, 2.51, -0.569, 3.209, -0.9197, 3.476, -0.2833, 0.06809, 3.601, 0.957, 3.377, 1.024, 3.605, 2.683, 0.338, 2.615, -0.1143, 3.476, -0.2833, 3.579, 0.3992, 2.692, 0.8255, 2.683, 0.338, 3.579, 0.3992, 3.529, 1.123, 1.049, -2.29, 0.1873, -2.544, 1.124, -2.517, 2.637, 1.334, 2.692, 0.8255, 3.529, 1.123, 3.313, 1.787, 1.633, -1.946, 1.049, -2.29, 1.124, -2.517, 1.849, -2.28, 2.429, 1.907, 2.637, 1.334, 3.313, 1.787, 2.996, 2.287, 2.045, -1.54, 1.633, -1.946, 1.849, -2.28, 2.407, -1.903, 2.07, 2.489, 2.429, 1.907, 2.996, 2.287, 2.523, 2.83, 2.329, -1.061, 2.045, -1.54, 2.407, -1.903, 2.838, -1.465, 1.604, 2.984, 2.07, 2.489, 2.523, 2.83, 1.833, 3.329, 2.51, -0.569, 2.329, -1.061, 2.838, -1.465, 3.209, -0.9197, 0.957, 3.377, 1.604, 2.984, 1.833, 3.329, 1.024, 3.605, 0.06809, 3.601, 1.024, 3.605, 1.037, 3.871, 3.579, 0.3992, 3.476, -0.2833, 4.66, -0.247, 4.791, 0.8097, 3.529, 1.123, 3.579, 0.3992, 4.791, 0.8097, 4.589, 1.826, 1.124, -2.517, 0.1873, -2.544, 1.141, -2.784, 3.313, 1.787, 3.529, 1.123, 4.589, 1.826, 4.113, 2.558, 1.849, -2.28, 1.124, -2.517, 1.141, -2.784, 2.017, -2.724, 2.996, 2.287, 3.313, 1.787, 4.113, 2.558, 3.587, 2.91, 2.407, -1.903, 1.849, -2.28, 2.017, -2.724, 2.774, -2.414, 2.523, 2.83, 2.996, 2.287, 3.587, 2.91, 2.937, 3.318, 2.838, -1.465, 2.407, -1.903, 2.774, -2.414, 3.458, -1.95, 1.833, 3.329, 2.523, 2.83, 2.937, 3.318, 2.013, 3.772, 3.209, -0.9197, 2.838, -1.465, 3.458, -1.95, 4.16, -1.232, 1.024, 3.605, 1.833, 3.329, 2.013, 3.772, 1.037, 3.871, 3.476, -0.2833, 3.209, -0.9197, 4.16, -1.232, 4.66, -0.247, 4.589, 1.826, 4.791, 0.8097, 6.257, 0.9455, 5.916, 2.308, 1.141, -2.784, 0.1873, -2.544, 1.076, -3.079, 4.113, 2.558, 4.589, 1.826, 5.916, 2.308, 5.186, 3.268, 2.017, -2.724, 1.141, -2.784, 1.076, -3.079, 2.082, -3.302, 3.587, 2.91, 4.113, 2.558, 5.186, 3.268, 4.331, 3.634, 2.774, -2.414, 2.017, -2.724, 2.082, -3.302, 3.116, -3.151, 2.937, 3.318, 3.587, 2.91, 4.331, 3.634, 3.343, 4.019, 3.458, -1.95, 2.774, -2.414, 3.116, -3.151, 4.154, -2.703, 2.013, 3.772, 2.937, 3.318, 3.343, 4.019, 2.113, 4.342, 4.16, -1.232, 3.458, -1.95, 4.154, -2.703, 5.26, -1.832, 1.037, 3.871, 2.013, 3.772, 2.113, 4.342, 0.9745, 4.17, 4.66, -0.247, 4.16, -1.232, 5.26, -1.832, 6.05, -0.5076, 0.06809, 3.601, 1.037, 3.871, 0.9745, 4.17, 4.791, 0.8097, 4.66, -0.247, 6.05, -0.5076, 6.257, 0.9455, 5.916, 2.308, 6.257, 0.9455, 7.683, 0.3629, 7.356, 2.208, 1.076, -3.079, 0.1873, -2.544, 0.8997, -3.373, 5.186, 3.268, 5.916, 2.308, 7.356, 2.208, 6.469, 3.66, 2.082, -3.302, 1.076, -3.079, 0.8997, -3.373, 1.943, -4.02, 4.331, 3.634, 5.186, 3.268, 6.469, 3.66, 5.183, 4.499, 3.116, -3.151, 2.082, -3.302, 1.943, -4.02, 3.352, -4.276, 3.343, 4.019, 4.331, 3.634, 5.183, 4.499, 3.624, 5.082, 4.154, -2.703, 3.116, -3.151, 3.352, -4.276, 4.84, -3.834, 2.113, 4.342, 3.343, 4.019, 3.624, 5.082, 2.035, 5.059, 5.26, -1.832, 4.154, -2.703, 4.84, -3.834, 6.232, -2.842, 0.9745, 4.17, 2.113, 4.342, 2.035, 5.059, 0.8084, 4.472, 6.05, -0.5076, 5.26, -1.832, 6.232, -2.842, 7.307, -1.413, 0.06809, 3.601, 0.9745, 4.17, 0.8084, 4.472, 6.257, 0.9455, 6.05, -0.5076, 7.307, -1.413, 7.683, 0.3629, -0.466, -3.494, 0.1873, -2.544, -0.669, -3.193, -5.717, 3.233, -6.393, 1.809, -5.448, 1.03, -4.897, 2.412, -1.553, -4.19, -0.466, -3.494, -0.669, -3.193, -1.702, -3.474, -4.852, 4.339, -5.717, 3.233, -4.897, 2.412, -3.986, 3.51, -2.905, -4.42, -1.553, -4.19, -1.702, -3.474, -2.754, -3.372, -3.459, 5.082, -4.852, 4.339, -3.986, 3.51, -2.867, 4.156, -4.294, -4.098, -2.905, -4.42, -2.754, -3.372, -3.7, -2.985, -1.872, 5.067, -3.459, 5.082, -2.867, 4.156, -1.852, 4.351, -5.56, -3.082, -4.294, -4.098, -3.7, -2.985, -4.481, -2.372, -0.6501, 4.457, -1.872, 5.067, -1.852, 4.351, -0.8174, 4.154, -6.393, -1.588, -5.56, -3.082, -4.481, -2.372, -5.074, -1.54, 0.06809, 3.601, -0.6501, 4.457, -0.8174, 4.154, -6.683, 0.08904, -6.393, -1.588, -5.074, -1.54, -5.458, -0.4132, -6.393, 1.809, -6.683, 0.08904, -5.458, -0.4132, -5.448, 1.03, -4.897, 2.412, -5.448, 1.03, -4.466, 0.5148, -3.861, 1.984, -1.702, -3.474, -0.669, -3.193, -0.761, -2.894, -1.671, -2.889, -3.986, 3.51, -4.897, 2.412, -3.861, 1.984, -2.974, 2.931, -2.754, -3.372, -1.702, -3.474, -1.671, -2.889, -2.475, -2.675, -2.867, 4.156, -3.986, 3.51, -2.974, 2.931, -2.283, 3.468, -3.7, -2.985, -2.754, -3.372, -2.475, -2.675, -3.139, -2.38, -1.852, 4.351, -2.867, 4.156, -2.283, 3.468, -1.681, 3.78, -4.481, -2.372, -3.7, -2.985, -3.139, -2.38, -3.643, -1.999, -0.8174, 4.154, -1.852, 4.351, -1.681, 3.78, -0.8838, 3.861, -5.074, -1.54, -4.481, -2.372, -3.643, -1.999, -4.055, -1.496, 0.06809, 3.601, -0.8174, 4.154, -0.8838, 3.861, -5.458, -0.4132, -5.074, -1.54, -4.055, -1.496, -4.4, -0.7461, -5.448, 1.03, -5.458, -0.4132, -4.4, -0.7461, -4.466, 0.5148, -0.669, -3.193, 0.1873, -2.544, -0.761, -2.894, -2.974, 2.931, -3.861, 1.984, -3.101, 1.582, -2.368, 2.42, -2.475, -2.675, -1.671, -2.889, -1.537, -2.424, -2.157, -2.184, -2.283, 3.468, -2.974, 2.931, -2.368, 2.42, -1.879, 2.921, -3.139, -2.38, -2.475, -2.675, -2.157, -2.184, -2.67, -1.981, -1.681, 3.78, -2.283, 3.468, -1.879, 2.921, -1.503, 3.328, -3.643, -1.999, -3.139, -2.38, -2.67, -1.981, -3.065, -1.748, -0.8838, 3.861, -1.681, 3.78, -1.503, 3.328, -0.8726, 3.599, -4.055, -1.496, -3.643, -1.999, -3.065, -1.748, -3.379, -1.394, 0.06809, 3.601, -0.8838, 3.861, -0.8726, 3.599, -4.4, -0.7461, -4.055, -1.496, -3.379, -1.394, -3.638, -0.8241, -4.466, 0.5148, -4.4, -0.7461, -3.638, -0.8241, -3.673, 0.2672, -0.761, -2.894, 0.1873, -2.544, -0.7694, -2.62, -3.861, 1.984, -4.466, 0.5148, -3.673, 0.2672, -3.101, 1.582, -1.671, -2.889, -0.761, -2.894, -0.7694, -2.62, -1.537, -2.424, -2.157, -2.184, -1.537, -2.424, -1.343, -2.06, -1.814, -1.789, -1.879, 2.921, -2.368, 2.42, -1.948, 2.028, -1.627, 2.529, -2.67, -1.981, -2.157, -2.184, -1.814, -1.789, -2.205, -1.616, -1.503, 3.328, -1.879, 2.921, -1.627, 2.529, -1.344, 2.985, -3.065, -1.748, -2.67, -1.981, -2.205, -1.616, -2.513, -1.42, -0.8726, 3.599, -1.503, 3.328, -1.344, 2.985, -0.8076, 3.372, -3.379, -1.394, -3.065, -1.748, -2.513, -1.42, -2.744, -1.076, 0.06809, 3.601, -0.8726, 3.599, -0.8076, 3.372, -3.638, -0.8241, -3.379, -1.394, -2.744, -1.076, -2.898, -0.5484, -3.673, 0.2672, -3.638, -0.8241, -2.898, -0.5484, -2.837, 0.319, -0.7694, -2.62, 0.1873, -2.544, -0.7168, -2.381, -3.101, 1.582, -3.673, 0.2672, -2.837, 0.319, -2.469, 1.29, -1.537, -2.424, -0.7694, -2.62, -0.7168, -2.381, -1.343, -2.06, -2.368, 2.42, -3.101, 1.582, -2.469, 1.29, -1.948, 2.028, -1.627, 2.529, -1.948, 2.028, -1.585, 1.668, -1.411, 2.246, -2.205, -1.616, -1.814, -1.789, -1.46, -1.452, -1.645, -1.171, -1.344, 2.985, -1.627, 2.529, -1.411, 2.246, -1.156, 2.726, -2.513, -1.42, -2.205, -1.616, -1.645, -1.171, -1.701, -0.801, -0.8076, 3.372, -1.344, 2.985, -1.156, 2.726, -0.7026, 3.184, -2.744, -1.076, -2.513, -1.42, -1.701, -0.801, -1.725, -0.3918, 0.06809, 3.601, -0.8076, 3.372, -0.7026, 3.184, -2.898, -0.5484, -2.744, -1.076, -1.725, -0.3918, -1.768, 0.02466, -2.837, 0.319, -2.898, -0.5484, -1.768, 0.02466, -1.77, 0.4855, -0.7168, -2.381, 0.1873, -2.544, -0.6206, -2.181, -2.469, 1.29, -2.837, 0.319, -1.77, 0.4855, -1.707, 1.028, -1.343, -2.06, -0.7168, -2.381, -0.6206, -2.181, -1.116, -1.777, -1.948, 2.028, -2.469, 1.29, -1.707, 1.028, -1.585, 1.668, -1.814, -1.789, -1.343, -2.06, -1.116, -1.777, -1.46, -1.452, -1.645, -1.171, -1.46, -1.452, -1.112, -1.183, -1.164, -0.7868, -1.156, 2.726, -1.411, 2.246, -1.169, 2.03, -0.9421, 2.533, -1.701, -0.801, -1.645, -1.171, -1.164, -0.7868, -1.117, -0.4326, -0.7026, 3.184, -1.156, 2.726, -0.9421, 2.533, -0.5704, 3.037, -1.725, -0.3918, -1.701, -0.801, -1.117, -0.4326, -1.069, -0.1321, 0.06809, 3.601, -0.7026, 3.184, -0.5704, 3.037, -1.768, 0.02466, -1.725, -0.3918, -1.069, -0.1321, -1.067, 0.1569, -1.77, 0.4855, -1.768, 0.02466, -1.067, 0.1569, -1.075, 0.4773, -0.6206, -2.181, 0.1873, -2.544, -0.4952, -2.021, -1.707, 1.028, -1.77, 0.4855, -1.075, 0.4773, -1.122, 0.8775, -1.116, -1.777, -0.6206, -2.181, -0.4952, -2.021, -0.8695, -1.574, -1.585, 1.668, -1.707, 1.028, -1.122, 0.8775, -1.215, 1.419, -1.46, -1.452, -1.116, -1.777, -0.8695, -1.574, -1.112, -1.183, -1.411, 2.246, -1.585, 1.668, -1.215, 1.419, -1.169, 2.03, -0.9421, 2.533, -1.169, 2.03, -0.8837, 1.9, -0.7226, 2.418, -1.117, -0.4326, -1.164, -0.7868, -0.8144, -0.6486, -0.7697, -0.3144, -0.5704, 3.037, -0.9421, 2.533, -0.7226, 2.418, -0.4333, 2.929, -1.069, -0.1321, -1.117, -0.4326, -0.7697, -0.3144, -0.7278, -0.04809, 0.06809, 3.601, -0.5704, 3.037, -0.4333, 2.929, -1.067, 0.1569, -1.069, -0.1321, -0.7278, -0.04809, -0.7151, 0.1913, -1.075, 0.4773, -1.067, 0.1569, -0.7151, 0.1913, -0.7233, 0.4622, -0.4952, -2.021, 0.1873, -2.544, -0.3505, -1.898, -1.122, 0.8775, -1.075, 0.4773, -0.7233, 0.4622, -0.7594, 0.8137, -0.8695, -1.574, -0.4952, -2.021, -0.3505, -1.898, -0.62, -1.426, -1.215, 1.419, -1.122, 0.8775, -0.7594, 0.8137, -0.8492, 1.314, -1.112, -1.183, -0.8695, -1.574, -0.62, -1.426, -0.7903, -1.032, -1.169, 2.03, -1.215, 1.419, -0.8492, 1.314, -0.8837, 1.9, -1.164, -0.7868, -1.112, -1.183, -0.7903, -1.032, -0.8144, -0.6486, -0.4333, 2.929, -0.7226, 2.418, -0.5268, 2.387, -0.2941, 2.866, -0.7278, -0.04809, -0.7697, -0.3144, -0.5173, -0.2654, -0.5109, -0.004282, 0.06809, 3.601, -0.4333, 2.929, -0.2941, 2.866, -0.7151, 0.1913, -0.7278, -0.04809, -0.5109, -0.004282, -0.5113, 0.2391, -0.7233, 0.4622, -0.7151, 0.1913, -0.5113, 0.2391, -0.5118, 0.5088, -0.3505, -1.898, 0.1873, -2.544, -0.1935, -1.811, -0.7594, 0.8137, -0.7233, 0.4622, -0.5118, 0.5088, -0.5285, 0.8469, -0.62, -1.426, -0.3505, -1.898, -0.1935, -1.811, -0.3695, -1.325, -0.8492, 1.314, -0.7594, 0.8137, -0.5285, 0.8469, -0.599, 1.337, -0.7903, -1.032, -0.62, -1.426, -0.3695, -1.325, -0.4806, -0.9328, -0.8837, 1.9, -0.8492, 1.314, -0.599, 1.337, -0.6428, 1.902, -0.8144, -0.6486, -0.7903, -1.032, -0.4806, -0.9328, -0.5228, -0.5807, -0.7226, 2.418, -0.8837, 1.9, -0.6428, 1.902, -0.5268, 2.387, -0.7697, -0.3144, -0.8144, -0.6486, -0.5228, -0.5807, -0.5173, -0.2654, -0.5109, -0.004282, -0.5173, -0.2654, -0.2389, -0.2551, -0.2483, 0.01797, 0.06809, 3.601, -0.2941, 2.866, -0.1449, 2.842, -0.5113, 0.2391, -0.5109, -0.004282, -0.2483, 0.01797, -0.2548, 0.2917, -0.5118, 0.5088, -0.5113, 0.2391, -0.2548, 0.2917, -0.2785, 0.6093, -0.1935, -1.811, 0.1873, -2.544, -0.02843, -1.755, -0.5285, 0.8469, -0.5118, 0.5088, -0.2785, 0.6093, -0.3501, 1.014, -0.3695, -1.325, -0.1935, -1.811, -0.02843, -1.755, -0.1189, -1.26, -0.599, 1.337, -0.5285, 0.8469, -0.3501, 1.014, -0.413, 1.484, -0.4806, -0.9328, -0.3695, -1.325, -0.1189, -1.26, -0.1754, -0.8737, -0.6428, 1.902, -0.599, 1.337, -0.413, 1.484, -0.4276, 1.978, -0.5228, -0.5807, -0.4806, -0.9328, -0.1754, -0.8737, -0.2158, -0.5475, -0.5268, 2.387, -0.6428, 1.902, -0.4276, 1.978, -0.3377, 2.415, -0.5173, -0.2654, -0.5228, -0.5807, -0.2158, -0.5475, -0.2389, -0.2551, -0.2941, 2.866, -0.5268, 2.387, -0.3377, 2.415, -0.1449, 2.842, 0.06809, 3.601, -0.1449, 2.842, 0.02073, 2.842, -0.2548, 0.2917, -0.2483, 0.01797, 0.1501, -0.002188, 0.1505, 0.2695, -0.2785, 0.6093, -0.2548, 0.2917, 0.1505, 0.2695, 0.1065, 0.6182, -0.02843, -1.755, 0.1873, -2.544, 0.1409, -1.732, -0.3501, 1.014, -0.2785, 0.6093, 0.1065, 0.6182, 0.002673, 1.075, -0.1189, -1.26, -0.02843, -1.755, 0.1409, -1.732, 0.1322, -1.233, -0.413, 1.484, -0.3501, 1.014, 0.002673, 1.075, -0.1129, 1.572, -0.1754, -0.8737, -0.1189, -1.26, 0.1322, -1.233, 0.1249, -0.8505, -0.4276, 1.978, -0.413, 1.484, -0.1129, 1.572, -0.1544, 2.046, -0.2158, -0.5475, -0.1754, -0.8737, 0.1249, -0.8505, 0.1206, -0.5313, -0.3377, 2.415, -0.4276, 1.978, -0.1544, 2.046, -0.1068, 2.456, -0.2389, -0.2551, -0.2158, -0.5475, 0.1206, -0.5313, 0.1357, -0.2569, -0.1449, 2.842, -0.3377, 2.415, -0.1068, 2.456, 0.02073, 2.842, -0.2483, 0.01797, -0.2389, -0.2551, 0.1357, -0.2569, 0.1501, -0.002188, 0.9707, 0.4865, 0.9707, 0.4865, 0.9707, 0.4865, 0.9707, 0.4865, 0.9707, 0.4865, 0.9707, 0.4865, 0.9707, 0.4865, 0.9707, 0.4865, 0.9707, 0.4865, 0.9707, 0.4865, 0.9707, 0.4865, 0.9707, 0.4865, -0.7998, -0.9016, -0.62, -0.9364, -0.4409, -0.9586, -0.2628, -0.9712, -0.08578, -0.9762, 0.09096, -0.9741, 0.268, -0.9645, 0.4456, -0.9459, 0.6234, -0.9153, 0.7998, -0.8678, 0.9695, -0.7956, -0.978, -0.8493])
me_sphere_002.materials.append(mat_leaves)
me_sphere_002.materials.append(mat_trunk)
me_sphere_002.use_remesh_preserve_volume = False
me_sphere_002.use_remesh_preserve_attributes = False
me_sphere_002.use_mirror_vertex_groups = False
me_sphere_002.update()

# ---- objects
ob_tree_002 = bpy.data.objects.new('Tree.002', me_sphere_002)
ob_hemi = bpy.data.objects.new('Hemi', light_hemi)

# ---- transforms, parenting, visibility, modifiers, constraints
ob_tree_002.location = (-1.987e-08, -1.689e-07, 0.0)
ob_tree_002.scale = (-4.949, -4.949, -3.371)
ob_tree_002.lineart.crease_threshold = 0.0
ob_hemi.location = (2.215, -1.689e-07, 0.0)
ob_hemi.lineart.crease_threshold = 0.0

# ---- collection membership
col_collection_1.objects.link(ob_tree_002)
col_collection_1.objects.link(ob_hemi)

# ---- scene / render settings (as saved in the file)
scene.frame_start = 1; scene.frame_end = 250; scene.frame_set(1)
scene.render.engine = 'BLENDER_EEVEE_NEXT'
scene.render.resolution_percentage = 50
scene.render.dither_intensity = 0.0
scene.cycles.use_denoising = False
scene.cycles.samples = 128
scene.cycles.sampling_pattern = 'TABULATED_SOBOL'
scene.cycles.light_sampling_threshold = 0.0
scene.cycles.use_adaptive_sampling = False
scene.cycles.use_light_tree = False
scene.cycles.blur_glossy = 0.0
scene.cycles.sample_clamp_indirect = 0.0
scene.view_settings.view_transform = 'Standard'
bpy.context.view_layer.update()

# ---- added for rendering (the .blend has no active camera): camera
cam_auto = bpy.data.cameras.new('AutoCamera')
cam_auto.lens = 50.0
cam_auto.sensor_width = 36.0
cam_auto.clip_end = 1000.0
ob_auto_camera = bpy.data.objects.new('AutoCamera', cam_auto)
scene.collection.objects.link(ob_auto_camera)
ob_auto_camera.location = (16.2556, -19.8546, 18.8608)
ob_auto_camera.rotation_euler = (1.09748, -7.21219e-08, 0.694738)
scene.camera = ob_auto_camera
bpy.context.view_layer.update()
